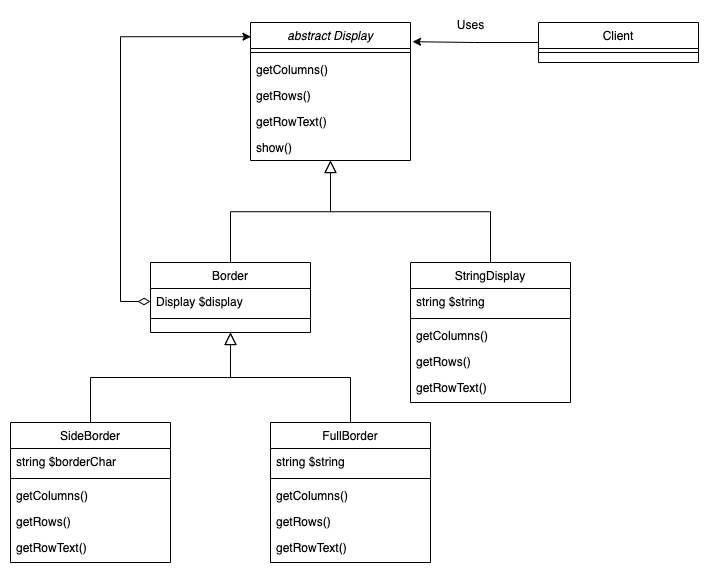

The diagram above was exported from draw.io. Its source (the exported page's mxGraphModel, read from the mxfile embedded in the PNG):
<mxGraphModel dx="1745" dy="570" grid="1" gridSize="10" guides="1" tooltips="1" connect="1" arrows="1" fold="1" page="1" pageScale="1" pageWidth="827" pageHeight="1169" math="0" shadow="0">
  <root>
    <mxCell id="WIyWlLk6GJQsqaUBKTNV-0" />
    <mxCell id="WIyWlLk6GJQsqaUBKTNV-1" parent="WIyWlLk6GJQsqaUBKTNV-0" />
    <mxCell id="zkfFHV4jXpPFQw0GAbJ--0" value="abstract Display" style="swimlane;fontStyle=2;align=center;verticalAlign=top;childLayout=stackLayout;horizontal=1;startSize=26;horizontalStack=0;resizeParent=1;resizeLast=0;collapsible=1;marginBottom=0;rounded=0;shadow=0;strokeWidth=1;" parent="WIyWlLk6GJQsqaUBKTNV-1" vertex="1">
      <mxGeometry x="220" y="120" width="160" height="138" as="geometry">
        <mxRectangle x="230" y="140" width="160" height="26" as="alternateBounds" />
      </mxGeometry>
    </mxCell>
    <mxCell id="zkfFHV4jXpPFQw0GAbJ--4" value="" style="line;html=1;strokeWidth=1;align=left;verticalAlign=middle;spacingTop=-1;spacingLeft=3;spacingRight=3;rotatable=0;labelPosition=right;points=[];portConstraint=eastwest;" parent="zkfFHV4jXpPFQw0GAbJ--0" vertex="1">
      <mxGeometry y="26" width="160" height="8" as="geometry" />
    </mxCell>
    <mxCell id="zkfFHV4jXpPFQw0GAbJ--5" value="getColumns()" style="text;align=left;verticalAlign=top;spacingLeft=4;spacingRight=4;overflow=hidden;rotatable=0;points=[[0,0.5],[1,0.5]];portConstraint=eastwest;" parent="zkfFHV4jXpPFQw0GAbJ--0" vertex="1">
      <mxGeometry y="34" width="160" height="26" as="geometry" />
    </mxCell>
    <mxCell id="4-jjbyp9I9vfVRSKRQG_-4" value="getRows()" style="text;align=left;verticalAlign=top;spacingLeft=4;spacingRight=4;overflow=hidden;rotatable=0;points=[[0,0.5],[1,0.5]];portConstraint=eastwest;" vertex="1" parent="zkfFHV4jXpPFQw0GAbJ--0">
      <mxGeometry y="60" width="160" height="26" as="geometry" />
    </mxCell>
    <mxCell id="4-jjbyp9I9vfVRSKRQG_-5" value="getRowText()" style="text;align=left;verticalAlign=top;spacingLeft=4;spacingRight=4;overflow=hidden;rotatable=0;points=[[0,0.5],[1,0.5]];portConstraint=eastwest;" vertex="1" parent="zkfFHV4jXpPFQw0GAbJ--0">
      <mxGeometry y="86" width="160" height="26" as="geometry" />
    </mxCell>
    <mxCell id="4-jjbyp9I9vfVRSKRQG_-6" value="show()" style="text;align=left;verticalAlign=top;spacingLeft=4;spacingRight=4;overflow=hidden;rotatable=0;points=[[0,0.5],[1,0.5]];portConstraint=eastwest;" vertex="1" parent="zkfFHV4jXpPFQw0GAbJ--0">
      <mxGeometry y="112" width="160" height="26" as="geometry" />
    </mxCell>
    <mxCell id="zkfFHV4jXpPFQw0GAbJ--6" value="StringDisplay" style="swimlane;fontStyle=0;align=center;verticalAlign=top;childLayout=stackLayout;horizontal=1;startSize=26;horizontalStack=0;resizeParent=1;resizeLast=0;collapsible=1;marginBottom=0;rounded=0;shadow=0;strokeWidth=1;" parent="WIyWlLk6GJQsqaUBKTNV-1" vertex="1">
      <mxGeometry x="380" y="360" width="160" height="140" as="geometry">
        <mxRectangle x="130" y="380" width="160" height="26" as="alternateBounds" />
      </mxGeometry>
    </mxCell>
    <mxCell id="zkfFHV4jXpPFQw0GAbJ--7" value="string $string" style="text;align=left;verticalAlign=top;spacingLeft=4;spacingRight=4;overflow=hidden;rotatable=0;points=[[0,0.5],[1,0.5]];portConstraint=eastwest;" parent="zkfFHV4jXpPFQw0GAbJ--6" vertex="1">
      <mxGeometry y="26" width="160" height="26" as="geometry" />
    </mxCell>
    <mxCell id="zkfFHV4jXpPFQw0GAbJ--9" value="" style="line;html=1;strokeWidth=1;align=left;verticalAlign=middle;spacingTop=-1;spacingLeft=3;spacingRight=3;rotatable=0;labelPosition=right;points=[];portConstraint=eastwest;" parent="zkfFHV4jXpPFQw0GAbJ--6" vertex="1">
      <mxGeometry y="52" width="160" height="8" as="geometry" />
    </mxCell>
    <mxCell id="4-jjbyp9I9vfVRSKRQG_-7" value="getColumns()" style="text;align=left;verticalAlign=top;spacingLeft=4;spacingRight=4;overflow=hidden;rotatable=0;points=[[0,0.5],[1,0.5]];portConstraint=eastwest;" vertex="1" parent="zkfFHV4jXpPFQw0GAbJ--6">
      <mxGeometry y="60" width="160" height="26" as="geometry" />
    </mxCell>
    <mxCell id="4-jjbyp9I9vfVRSKRQG_-8" value="getRows()" style="text;align=left;verticalAlign=top;spacingLeft=4;spacingRight=4;overflow=hidden;rotatable=0;points=[[0,0.5],[1,0.5]];portConstraint=eastwest;" vertex="1" parent="zkfFHV4jXpPFQw0GAbJ--6">
      <mxGeometry y="86" width="160" height="26" as="geometry" />
    </mxCell>
    <mxCell id="4-jjbyp9I9vfVRSKRQG_-9" value="getRowText()" style="text;align=left;verticalAlign=top;spacingLeft=4;spacingRight=4;overflow=hidden;rotatable=0;points=[[0,0.5],[1,0.5]];portConstraint=eastwest;" vertex="1" parent="zkfFHV4jXpPFQw0GAbJ--6">
      <mxGeometry y="112" width="160" height="26" as="geometry" />
    </mxCell>
    <mxCell id="zkfFHV4jXpPFQw0GAbJ--12" value="" style="endArrow=block;endSize=10;endFill=0;shadow=0;strokeWidth=1;rounded=0;edgeStyle=elbowEdgeStyle;elbow=vertical;" parent="WIyWlLk6GJQsqaUBKTNV-1" source="zkfFHV4jXpPFQw0GAbJ--6" target="zkfFHV4jXpPFQw0GAbJ--0" edge="1">
      <mxGeometry width="160" relative="1" as="geometry">
        <mxPoint x="200" y="203" as="sourcePoint" />
        <mxPoint x="200" y="203" as="targetPoint" />
      </mxGeometry>
    </mxCell>
    <mxCell id="zkfFHV4jXpPFQw0GAbJ--13" value="Border" style="swimlane;fontStyle=0;align=center;verticalAlign=top;childLayout=stackLayout;horizontal=1;startSize=26;horizontalStack=0;resizeParent=1;resizeLast=0;collapsible=1;marginBottom=0;rounded=0;shadow=0;strokeWidth=1;" parent="WIyWlLk6GJQsqaUBKTNV-1" vertex="1">
      <mxGeometry x="120" y="360" width="160" height="70" as="geometry">
        <mxRectangle x="340" y="380" width="170" height="26" as="alternateBounds" />
      </mxGeometry>
    </mxCell>
    <mxCell id="zkfFHV4jXpPFQw0GAbJ--14" value="Display $display" style="text;align=left;verticalAlign=top;spacingLeft=4;spacingRight=4;overflow=hidden;rotatable=0;points=[[0,0.5],[1,0.5]];portConstraint=eastwest;" parent="zkfFHV4jXpPFQw0GAbJ--13" vertex="1">
      <mxGeometry y="26" width="160" height="26" as="geometry" />
    </mxCell>
    <mxCell id="zkfFHV4jXpPFQw0GAbJ--15" value="" style="line;html=1;strokeWidth=1;align=left;verticalAlign=middle;spacingTop=-1;spacingLeft=3;spacingRight=3;rotatable=0;labelPosition=right;points=[];portConstraint=eastwest;" parent="zkfFHV4jXpPFQw0GAbJ--13" vertex="1">
      <mxGeometry y="52" width="160" height="8" as="geometry" />
    </mxCell>
    <mxCell id="zkfFHV4jXpPFQw0GAbJ--16" value="" style="endArrow=block;endSize=10;endFill=0;shadow=0;strokeWidth=1;rounded=0;edgeStyle=elbowEdgeStyle;elbow=vertical;" parent="WIyWlLk6GJQsqaUBKTNV-1" source="zkfFHV4jXpPFQw0GAbJ--13" target="zkfFHV4jXpPFQw0GAbJ--0" edge="1">
      <mxGeometry width="160" relative="1" as="geometry">
        <mxPoint x="210" y="373" as="sourcePoint" />
        <mxPoint x="310" y="271" as="targetPoint" />
      </mxGeometry>
    </mxCell>
    <mxCell id="4-jjbyp9I9vfVRSKRQG_-26" style="edgeStyle=orthogonalEdgeStyle;rounded=0;orthogonalLoop=1;jettySize=auto;html=1;entryX=1.013;entryY=0.139;entryDx=0;entryDy=0;entryPerimeter=0;" edge="1" parent="WIyWlLk6GJQsqaUBKTNV-1" source="zkfFHV4jXpPFQw0GAbJ--17" target="zkfFHV4jXpPFQw0GAbJ--0">
      <mxGeometry relative="1" as="geometry" />
    </mxCell>
    <mxCell id="zkfFHV4jXpPFQw0GAbJ--17" value="Client" style="swimlane;fontStyle=0;align=center;verticalAlign=top;childLayout=stackLayout;horizontal=1;startSize=26;horizontalStack=0;resizeParent=1;resizeLast=0;collapsible=1;marginBottom=0;rounded=0;shadow=0;strokeWidth=1;" parent="WIyWlLk6GJQsqaUBKTNV-1" vertex="1">
      <mxGeometry x="508" y="120" width="160" height="40" as="geometry">
        <mxRectangle x="550" y="140" width="160" height="26" as="alternateBounds" />
      </mxGeometry>
    </mxCell>
    <mxCell id="zkfFHV4jXpPFQw0GAbJ--23" value="" style="line;html=1;strokeWidth=1;align=left;verticalAlign=middle;spacingTop=-1;spacingLeft=3;spacingRight=3;rotatable=0;labelPosition=right;points=[];portConstraint=eastwest;" parent="zkfFHV4jXpPFQw0GAbJ--17" vertex="1">
      <mxGeometry y="26" width="160" height="8" as="geometry" />
    </mxCell>
    <mxCell id="4-jjbyp9I9vfVRSKRQG_-23" style="edgeStyle=orthogonalEdgeStyle;rounded=0;orthogonalLoop=1;jettySize=auto;html=1;entryX=0.5;entryY=1;entryDx=0;entryDy=0;endSize=10;endArrow=block;endFill=0;" edge="1" parent="WIyWlLk6GJQsqaUBKTNV-1" source="4-jjbyp9I9vfVRSKRQG_-11" target="zkfFHV4jXpPFQw0GAbJ--13">
      <mxGeometry relative="1" as="geometry" />
    </mxCell>
    <mxCell id="4-jjbyp9I9vfVRSKRQG_-11" value="SideBorder" style="swimlane;fontStyle=0;align=center;verticalAlign=top;childLayout=stackLayout;horizontal=1;startSize=26;horizontalStack=0;resizeParent=1;resizeLast=0;collapsible=1;marginBottom=0;rounded=0;shadow=0;strokeWidth=1;" vertex="1" parent="WIyWlLk6GJQsqaUBKTNV-1">
      <mxGeometry x="-20" y="520" width="160" height="140" as="geometry">
        <mxRectangle x="130" y="380" width="160" height="26" as="alternateBounds" />
      </mxGeometry>
    </mxCell>
    <mxCell id="4-jjbyp9I9vfVRSKRQG_-12" value="string $borderChar" style="text;align=left;verticalAlign=top;spacingLeft=4;spacingRight=4;overflow=hidden;rotatable=0;points=[[0,0.5],[1,0.5]];portConstraint=eastwest;" vertex="1" parent="4-jjbyp9I9vfVRSKRQG_-11">
      <mxGeometry y="26" width="160" height="26" as="geometry" />
    </mxCell>
    <mxCell id="4-jjbyp9I9vfVRSKRQG_-13" value="" style="line;html=1;strokeWidth=1;align=left;verticalAlign=middle;spacingTop=-1;spacingLeft=3;spacingRight=3;rotatable=0;labelPosition=right;points=[];portConstraint=eastwest;" vertex="1" parent="4-jjbyp9I9vfVRSKRQG_-11">
      <mxGeometry y="52" width="160" height="8" as="geometry" />
    </mxCell>
    <mxCell id="4-jjbyp9I9vfVRSKRQG_-14" value="getColumns()" style="text;align=left;verticalAlign=top;spacingLeft=4;spacingRight=4;overflow=hidden;rotatable=0;points=[[0,0.5],[1,0.5]];portConstraint=eastwest;" vertex="1" parent="4-jjbyp9I9vfVRSKRQG_-11">
      <mxGeometry y="60" width="160" height="26" as="geometry" />
    </mxCell>
    <mxCell id="4-jjbyp9I9vfVRSKRQG_-15" value="getRows()" style="text;align=left;verticalAlign=top;spacingLeft=4;spacingRight=4;overflow=hidden;rotatable=0;points=[[0,0.5],[1,0.5]];portConstraint=eastwest;" vertex="1" parent="4-jjbyp9I9vfVRSKRQG_-11">
      <mxGeometry y="86" width="160" height="26" as="geometry" />
    </mxCell>
    <mxCell id="4-jjbyp9I9vfVRSKRQG_-16" value="getRowText()" style="text;align=left;verticalAlign=top;spacingLeft=4;spacingRight=4;overflow=hidden;rotatable=0;points=[[0,0.5],[1,0.5]];portConstraint=eastwest;" vertex="1" parent="4-jjbyp9I9vfVRSKRQG_-11">
      <mxGeometry y="112" width="160" height="26" as="geometry" />
    </mxCell>
    <mxCell id="4-jjbyp9I9vfVRSKRQG_-25" style="edgeStyle=orthogonalEdgeStyle;rounded=0;orthogonalLoop=1;jettySize=auto;html=1;entryX=0.5;entryY=1;entryDx=0;entryDy=0;endArrow=block;endFill=0;endSize=10;" edge="1" parent="WIyWlLk6GJQsqaUBKTNV-1" source="4-jjbyp9I9vfVRSKRQG_-17" target="zkfFHV4jXpPFQw0GAbJ--13">
      <mxGeometry relative="1" as="geometry" />
    </mxCell>
    <mxCell id="4-jjbyp9I9vfVRSKRQG_-17" value="FullBorder" style="swimlane;fontStyle=0;align=center;verticalAlign=top;childLayout=stackLayout;horizontal=1;startSize=26;horizontalStack=0;resizeParent=1;resizeLast=0;collapsible=1;marginBottom=0;rounded=0;shadow=0;strokeWidth=1;" vertex="1" parent="WIyWlLk6GJQsqaUBKTNV-1">
      <mxGeometry x="240" y="520" width="160" height="140" as="geometry">
        <mxRectangle x="130" y="380" width="160" height="26" as="alternateBounds" />
      </mxGeometry>
    </mxCell>
    <mxCell id="4-jjbyp9I9vfVRSKRQG_-18" value="string $string" style="text;align=left;verticalAlign=top;spacingLeft=4;spacingRight=4;overflow=hidden;rotatable=0;points=[[0,0.5],[1,0.5]];portConstraint=eastwest;" vertex="1" parent="4-jjbyp9I9vfVRSKRQG_-17">
      <mxGeometry y="26" width="160" height="26" as="geometry" />
    </mxCell>
    <mxCell id="4-jjbyp9I9vfVRSKRQG_-19" value="" style="line;html=1;strokeWidth=1;align=left;verticalAlign=middle;spacingTop=-1;spacingLeft=3;spacingRight=3;rotatable=0;labelPosition=right;points=[];portConstraint=eastwest;" vertex="1" parent="4-jjbyp9I9vfVRSKRQG_-17">
      <mxGeometry y="52" width="160" height="8" as="geometry" />
    </mxCell>
    <mxCell id="4-jjbyp9I9vfVRSKRQG_-20" value="getColumns()" style="text;align=left;verticalAlign=top;spacingLeft=4;spacingRight=4;overflow=hidden;rotatable=0;points=[[0,0.5],[1,0.5]];portConstraint=eastwest;" vertex="1" parent="4-jjbyp9I9vfVRSKRQG_-17">
      <mxGeometry y="60" width="160" height="26" as="geometry" />
    </mxCell>
    <mxCell id="4-jjbyp9I9vfVRSKRQG_-21" value="getRows()" style="text;align=left;verticalAlign=top;spacingLeft=4;spacingRight=4;overflow=hidden;rotatable=0;points=[[0,0.5],[1,0.5]];portConstraint=eastwest;" vertex="1" parent="4-jjbyp9I9vfVRSKRQG_-17">
      <mxGeometry y="86" width="160" height="26" as="geometry" />
    </mxCell>
    <mxCell id="4-jjbyp9I9vfVRSKRQG_-22" value="getRowText()" style="text;align=left;verticalAlign=top;spacingLeft=4;spacingRight=4;overflow=hidden;rotatable=0;points=[[0,0.5],[1,0.5]];portConstraint=eastwest;" vertex="1" parent="4-jjbyp9I9vfVRSKRQG_-17">
      <mxGeometry y="112" width="160" height="26" as="geometry" />
    </mxCell>
    <mxCell id="4-jjbyp9I9vfVRSKRQG_-28" value="Uses" style="text;html=1;align=center;verticalAlign=middle;resizable=0;points=[];autosize=1;strokeColor=none;fillColor=none;" vertex="1" parent="WIyWlLk6GJQsqaUBKTNV-1">
      <mxGeometry x="415" y="108" width="50" height="30" as="geometry" />
    </mxCell>
    <mxCell id="4-jjbyp9I9vfVRSKRQG_-31" style="edgeStyle=orthogonalEdgeStyle;rounded=0;orthogonalLoop=1;jettySize=auto;html=1;entryX=0.003;entryY=0.103;entryDx=0;entryDy=0;entryPerimeter=0;endSize=6;startSize=10;startArrow=diamondThin;startFill=0;" edge="1" parent="WIyWlLk6GJQsqaUBKTNV-1" source="zkfFHV4jXpPFQw0GAbJ--14" target="zkfFHV4jXpPFQw0GAbJ--0">
      <mxGeometry relative="1" as="geometry">
        <Array as="points">
          <mxPoint x="90" y="399" />
          <mxPoint x="90" y="134" />
        </Array>
      </mxGeometry>
    </mxCell>
  </root>
</mxGraphModel>